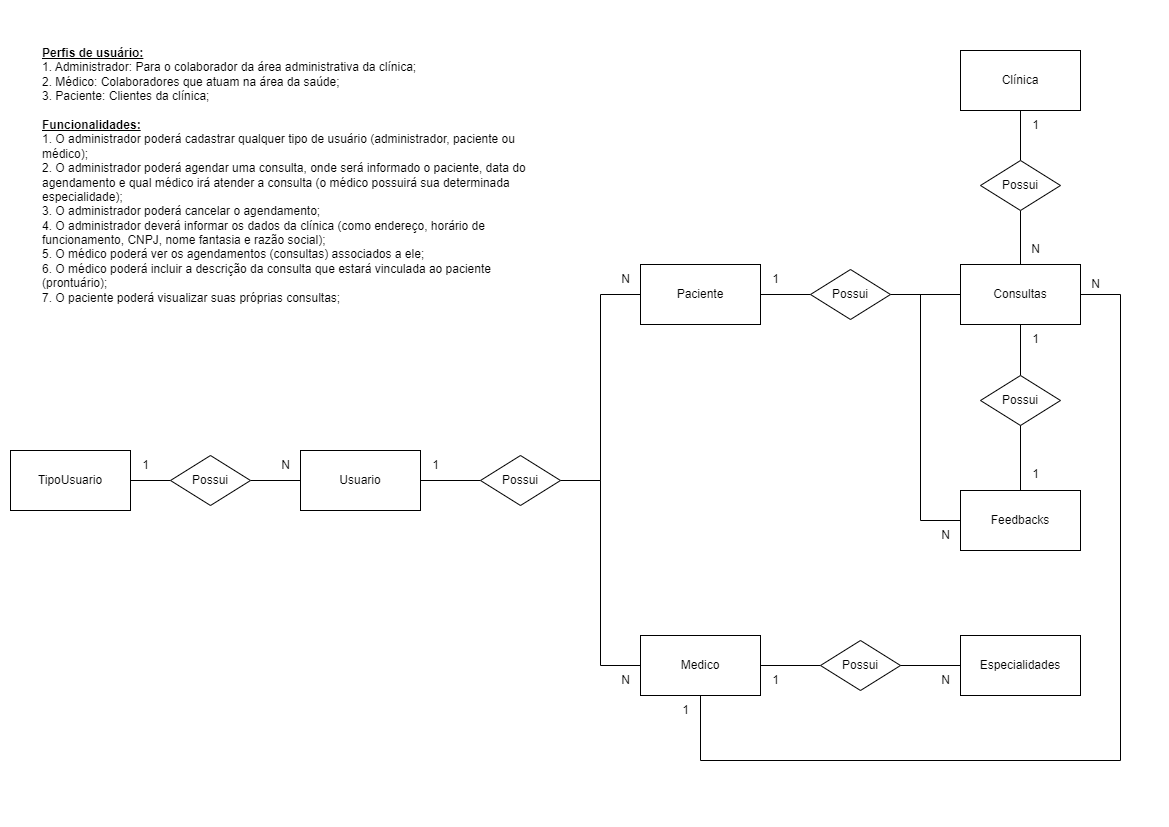

The diagram above was exported from draw.io. Its source (the exported page's mxGraphModel, read from the mxfile embedded in the PNG):
<mxGraphModel dx="2178" dy="1148" grid="1" gridSize="10" guides="1" tooltips="1" connect="1" arrows="1" fold="1" page="1" pageScale="1" pageWidth="1169" pageHeight="827" math="0" shadow="0">
  <root>
    <mxCell id="0" />
    <mxCell id="1" parent="0" />
    <mxCell id="ne7jSf7DrOvCsN56MbnJ-3" value="&lt;div&gt;&lt;b&gt;&lt;u&gt;Perfis de usuário:&lt;/u&gt;&lt;/b&gt;&lt;/div&gt;&lt;div&gt;1. Administrador: Para o colaborador da área administrativa da clínica;&lt;/div&gt;&lt;div&gt;2. Médico: Colaboradores que atuam na área da saúde;&lt;/div&gt;&lt;div&gt;3. Paciente: Clientes da clínica;&lt;/div&gt;&lt;div&gt;&lt;br&gt;&lt;/div&gt;&lt;div&gt;&lt;b&gt;&lt;u&gt;Funcionalidades:&lt;/u&gt;&lt;/b&gt;&lt;/div&gt;&lt;div&gt;1. O administrador poderá cadastrar qualquer tipo de usuário (administrador, paciente ou&lt;/div&gt;&lt;div&gt;médico);&lt;/div&gt;&lt;div&gt;2. O administrador poderá agendar uma consulta, onde será informado o paciente, data do&lt;/div&gt;&lt;div&gt;agendamento e qual médico irá atender a consulta (o médico possuirá sua determinada&lt;/div&gt;&lt;div&gt;especialidade);&lt;/div&gt;&lt;div&gt;3. O administrador poderá cancelar o agendamento;&lt;/div&gt;&lt;div&gt;4. O administrador deverá informar os dados da clínica (como endereço, horário de&lt;/div&gt;&lt;div&gt;funcionamento, CNPJ, nome fantasia e razão social);&lt;/div&gt;&lt;div&gt;5. O médico poderá ver os agendamentos (consultas) associados a ele;&lt;/div&gt;&lt;div&gt;6. O médico poderá incluir a descrição da consulta que estará vinculada ao paciente&lt;/div&gt;&lt;div&gt;(prontuário);&lt;/div&gt;&lt;div&gt;7. O paciente poderá visualizar suas próprias consultas;&lt;/div&gt;" style="text;html=1;align=left;verticalAlign=middle;resizable=0;points=[];autosize=1;fillColor=default;" parent="1" vertex="1">
      <mxGeometry x="40" y="40" width="510" height="270" as="geometry" />
    </mxCell>
    <mxCell id="SmmmVDqxumVeC9BOZVLX-3" value="" style="edgeStyle=orthogonalEdgeStyle;rounded=0;orthogonalLoop=1;jettySize=auto;html=1;endArrow=none;endFill=0;" edge="1" parent="1" source="ne7jSf7DrOvCsN56MbnJ-5" target="SmmmVDqxumVeC9BOZVLX-2">
      <mxGeometry relative="1" as="geometry" />
    </mxCell>
    <mxCell id="ne7jSf7DrOvCsN56MbnJ-5" value="TipoUsuario" style="rounded=0;whiteSpace=wrap;html=1;" parent="1" vertex="1">
      <mxGeometry x="10" y="450" width="120" height="60" as="geometry" />
    </mxCell>
    <mxCell id="SmmmVDqxumVeC9BOZVLX-88" style="edgeStyle=orthogonalEdgeStyle;rounded=0;orthogonalLoop=1;jettySize=auto;html=1;entryX=0;entryY=0.5;entryDx=0;entryDy=0;endArrow=none;endFill=0;" edge="1" parent="1" source="ne7jSf7DrOvCsN56MbnJ-8" target="SmmmVDqxumVeC9BOZVLX-13">
      <mxGeometry relative="1" as="geometry" />
    </mxCell>
    <mxCell id="ne7jSf7DrOvCsN56MbnJ-8" value="Paciente" style="rounded=0;whiteSpace=wrap;html=1;" parent="1" vertex="1">
      <mxGeometry x="640" y="264" width="120" height="60" as="geometry" />
    </mxCell>
    <mxCell id="SmmmVDqxumVeC9BOZVLX-91" value="" style="edgeStyle=orthogonalEdgeStyle;rounded=0;orthogonalLoop=1;jettySize=auto;html=1;endArrow=none;endFill=0;" edge="1" parent="1" source="ne7jSf7DrOvCsN56MbnJ-9" target="SmmmVDqxumVeC9BOZVLX-23">
      <mxGeometry relative="1" as="geometry" />
    </mxCell>
    <mxCell id="SmmmVDqxumVeC9BOZVLX-344" style="edgeStyle=orthogonalEdgeStyle;rounded=0;orthogonalLoop=1;jettySize=auto;html=1;entryX=1;entryY=0.5;entryDx=0;entryDy=0;endArrow=none;endFill=0;" edge="1" parent="1" source="ne7jSf7DrOvCsN56MbnJ-9" target="ne7jSf7DrOvCsN56MbnJ-13">
      <mxGeometry relative="1" as="geometry">
        <Array as="points">
          <mxPoint x="700" y="760" />
          <mxPoint x="1120" y="760" />
          <mxPoint x="1120" y="294" />
        </Array>
      </mxGeometry>
    </mxCell>
    <mxCell id="ne7jSf7DrOvCsN56MbnJ-9" value="Medico" style="rounded=0;whiteSpace=wrap;html=1;" parent="1" vertex="1">
      <mxGeometry x="640" y="635" width="120" height="60" as="geometry" />
    </mxCell>
    <mxCell id="SmmmVDqxumVeC9BOZVLX-14" value="" style="edgeStyle=orthogonalEdgeStyle;rounded=0;orthogonalLoop=1;jettySize=auto;html=1;endArrow=none;endFill=0;" edge="1" parent="1" source="ne7jSf7DrOvCsN56MbnJ-12" target="SmmmVDqxumVeC9BOZVLX-5">
      <mxGeometry relative="1" as="geometry" />
    </mxCell>
    <mxCell id="ne7jSf7DrOvCsN56MbnJ-12" value="Usuario" style="rounded=0;whiteSpace=wrap;html=1;" parent="1" vertex="1">
      <mxGeometry x="300" y="450" width="120" height="60" as="geometry" />
    </mxCell>
    <mxCell id="SmmmVDqxumVeC9BOZVLX-62" value="" style="edgeStyle=orthogonalEdgeStyle;rounded=0;orthogonalLoop=1;jettySize=auto;html=1;endArrow=none;endFill=0;" edge="1" parent="1" source="ne7jSf7DrOvCsN56MbnJ-13" target="SmmmVDqxumVeC9BOZVLX-61">
      <mxGeometry relative="1" as="geometry" />
    </mxCell>
    <mxCell id="ne7jSf7DrOvCsN56MbnJ-13" value="Consultas" style="rounded=0;whiteSpace=wrap;html=1;" parent="1" vertex="1">
      <mxGeometry x="960" y="264" width="120" height="60" as="geometry" />
    </mxCell>
    <mxCell id="SmmmVDqxumVeC9BOZVLX-1" value="Especialidades" style="rounded=0;whiteSpace=wrap;html=1;" vertex="1" parent="1">
      <mxGeometry x="960" y="635" width="120" height="60" as="geometry" />
    </mxCell>
    <mxCell id="SmmmVDqxumVeC9BOZVLX-4" value="" style="edgeStyle=orthogonalEdgeStyle;rounded=0;orthogonalLoop=1;jettySize=auto;html=1;endArrow=none;endFill=0;" edge="1" parent="1" source="SmmmVDqxumVeC9BOZVLX-2" target="ne7jSf7DrOvCsN56MbnJ-12">
      <mxGeometry relative="1" as="geometry" />
    </mxCell>
    <mxCell id="SmmmVDqxumVeC9BOZVLX-2" value="Possui" style="rhombus;whiteSpace=wrap;html=1;" vertex="1" parent="1">
      <mxGeometry x="170" y="455" width="80" height="50" as="geometry" />
    </mxCell>
    <mxCell id="SmmmVDqxumVeC9BOZVLX-39" style="edgeStyle=orthogonalEdgeStyle;rounded=0;orthogonalLoop=1;jettySize=auto;html=1;entryX=0;entryY=0.5;entryDx=0;entryDy=0;endArrow=none;endFill=0;" edge="1" parent="1" source="SmmmVDqxumVeC9BOZVLX-5" target="ne7jSf7DrOvCsN56MbnJ-9">
      <mxGeometry relative="1" as="geometry" />
    </mxCell>
    <mxCell id="SmmmVDqxumVeC9BOZVLX-81" style="edgeStyle=orthogonalEdgeStyle;rounded=0;orthogonalLoop=1;jettySize=auto;html=1;entryX=0;entryY=0.5;entryDx=0;entryDy=0;endArrow=none;endFill=0;" edge="1" parent="1" source="SmmmVDqxumVeC9BOZVLX-5" target="ne7jSf7DrOvCsN56MbnJ-8">
      <mxGeometry relative="1" as="geometry" />
    </mxCell>
    <mxCell id="SmmmVDqxumVeC9BOZVLX-5" value="Possui" style="rhombus;whiteSpace=wrap;html=1;" vertex="1" parent="1">
      <mxGeometry x="480" y="455" width="80" height="50" as="geometry" />
    </mxCell>
    <mxCell id="SmmmVDqxumVeC9BOZVLX-89" style="edgeStyle=orthogonalEdgeStyle;rounded=0;orthogonalLoop=1;jettySize=auto;html=1;entryX=0;entryY=0.5;entryDx=0;entryDy=0;endArrow=none;endFill=0;" edge="1" parent="1" source="SmmmVDqxumVeC9BOZVLX-13" target="ne7jSf7DrOvCsN56MbnJ-13">
      <mxGeometry relative="1" as="geometry" />
    </mxCell>
    <mxCell id="SmmmVDqxumVeC9BOZVLX-342" style="edgeStyle=orthogonalEdgeStyle;rounded=0;orthogonalLoop=1;jettySize=auto;html=1;entryX=0;entryY=0.5;entryDx=0;entryDy=0;endArrow=none;endFill=0;" edge="1" parent="1" source="SmmmVDqxumVeC9BOZVLX-13" target="SmmmVDqxumVeC9BOZVLX-60">
      <mxGeometry relative="1" as="geometry">
        <Array as="points">
          <mxPoint x="920" y="294" />
          <mxPoint x="920" y="520" />
        </Array>
      </mxGeometry>
    </mxCell>
    <mxCell id="SmmmVDqxumVeC9BOZVLX-13" value="Possui" style="rhombus;whiteSpace=wrap;html=1;" vertex="1" parent="1">
      <mxGeometry x="810" y="269" width="80" height="50" as="geometry" />
    </mxCell>
    <mxCell id="SmmmVDqxumVeC9BOZVLX-92" value="" style="edgeStyle=orthogonalEdgeStyle;rounded=0;orthogonalLoop=1;jettySize=auto;html=1;endArrow=none;endFill=0;" edge="1" parent="1" source="SmmmVDqxumVeC9BOZVLX-23" target="SmmmVDqxumVeC9BOZVLX-1">
      <mxGeometry relative="1" as="geometry" />
    </mxCell>
    <mxCell id="SmmmVDqxumVeC9BOZVLX-23" value="Possui" style="rhombus;whiteSpace=wrap;html=1;" vertex="1" parent="1">
      <mxGeometry x="820" y="640" width="80" height="50" as="geometry" />
    </mxCell>
    <mxCell id="SmmmVDqxumVeC9BOZVLX-31" value="1" style="text;html=1;align=center;verticalAlign=middle;resizable=0;points=[];autosize=1;strokeColor=none;fillColor=none;" vertex="1" parent="1">
      <mxGeometry x="130" y="450" width="30" height="30" as="geometry" />
    </mxCell>
    <mxCell id="SmmmVDqxumVeC9BOZVLX-32" value="N" style="text;html=1;align=center;verticalAlign=middle;resizable=0;points=[];autosize=1;strokeColor=none;fillColor=none;" vertex="1" parent="1">
      <mxGeometry x="270" y="450" width="30" height="30" as="geometry" />
    </mxCell>
    <mxCell id="SmmmVDqxumVeC9BOZVLX-44" value="1" style="text;html=1;align=center;verticalAlign=middle;resizable=0;points=[];autosize=1;strokeColor=none;fillColor=none;" vertex="1" parent="1">
      <mxGeometry x="420" y="450" width="30" height="30" as="geometry" />
    </mxCell>
    <mxCell id="SmmmVDqxumVeC9BOZVLX-46" value="N" style="text;html=1;align=center;verticalAlign=middle;resizable=0;points=[];autosize=1;strokeColor=none;fillColor=none;" vertex="1" parent="1">
      <mxGeometry x="610" y="264" width="30" height="30" as="geometry" />
    </mxCell>
    <mxCell id="SmmmVDqxumVeC9BOZVLX-55" value="" style="edgeStyle=orthogonalEdgeStyle;rounded=0;orthogonalLoop=1;jettySize=auto;html=1;endArrow=none;endFill=0;" edge="1" parent="1" source="SmmmVDqxumVeC9BOZVLX-53" target="ne7jSf7DrOvCsN56MbnJ-13">
      <mxGeometry relative="1" as="geometry" />
    </mxCell>
    <mxCell id="SmmmVDqxumVeC9BOZVLX-343" value="" style="edgeStyle=orthogonalEdgeStyle;rounded=0;orthogonalLoop=1;jettySize=auto;html=1;endArrow=none;endFill=0;" edge="1" parent="1" source="SmmmVDqxumVeC9BOZVLX-53" target="SmmmVDqxumVeC9BOZVLX-76">
      <mxGeometry relative="1" as="geometry" />
    </mxCell>
    <mxCell id="SmmmVDqxumVeC9BOZVLX-53" value="Possui" style="rhombus;whiteSpace=wrap;html=1;" vertex="1" parent="1">
      <mxGeometry x="980" y="160" width="80" height="50" as="geometry" />
    </mxCell>
    <mxCell id="SmmmVDqxumVeC9BOZVLX-60" value="Feedbacks" style="rounded=0;whiteSpace=wrap;html=1;" vertex="1" parent="1">
      <mxGeometry x="960" y="490" width="120" height="60" as="geometry" />
    </mxCell>
    <mxCell id="SmmmVDqxumVeC9BOZVLX-63" value="" style="edgeStyle=orthogonalEdgeStyle;rounded=0;orthogonalLoop=1;jettySize=auto;html=1;endArrow=none;endFill=0;" edge="1" parent="1" source="SmmmVDqxumVeC9BOZVLX-61" target="SmmmVDqxumVeC9BOZVLX-60">
      <mxGeometry relative="1" as="geometry" />
    </mxCell>
    <mxCell id="SmmmVDqxumVeC9BOZVLX-61" value="Possui" style="rhombus;whiteSpace=wrap;html=1;" vertex="1" parent="1">
      <mxGeometry x="980" y="375" width="80" height="50" as="geometry" />
    </mxCell>
    <mxCell id="SmmmVDqxumVeC9BOZVLX-68" value="1" style="text;html=1;align=center;verticalAlign=middle;resizable=0;points=[];autosize=1;strokeColor=none;fillColor=none;" vertex="1" parent="1">
      <mxGeometry x="1020" y="110" width="30" height="30" as="geometry" />
    </mxCell>
    <mxCell id="SmmmVDqxumVeC9BOZVLX-69" value="N" style="text;html=1;align=center;verticalAlign=middle;resizable=0;points=[];autosize=1;strokeColor=none;fillColor=none;" vertex="1" parent="1">
      <mxGeometry x="1020" y="234" width="30" height="30" as="geometry" />
    </mxCell>
    <mxCell id="SmmmVDqxumVeC9BOZVLX-70" value="1" style="text;html=1;align=center;verticalAlign=middle;resizable=0;points=[];autosize=1;strokeColor=none;fillColor=none;" vertex="1" parent="1">
      <mxGeometry x="1020" y="324" width="30" height="30" as="geometry" />
    </mxCell>
    <mxCell id="SmmmVDqxumVeC9BOZVLX-71" value="1" style="text;html=1;align=center;verticalAlign=middle;resizable=0;points=[];autosize=1;strokeColor=none;fillColor=none;" vertex="1" parent="1">
      <mxGeometry x="1020" y="459" width="30" height="30" as="geometry" />
    </mxCell>
    <mxCell id="SmmmVDqxumVeC9BOZVLX-76" value="Clínica" style="rounded=0;whiteSpace=wrap;html=1;" vertex="1" parent="1">
      <mxGeometry x="960" y="50" width="120" height="60" as="geometry" />
    </mxCell>
    <mxCell id="SmmmVDqxumVeC9BOZVLX-94" value="1" style="text;html=1;align=center;verticalAlign=middle;resizable=0;points=[];autosize=1;strokeColor=none;fillColor=none;" vertex="1" parent="1">
      <mxGeometry x="760" y="264" width="30" height="30" as="geometry" />
    </mxCell>
    <mxCell id="SmmmVDqxumVeC9BOZVLX-95" value="N" style="text;html=1;align=center;verticalAlign=middle;resizable=0;points=[];autosize=1;strokeColor=none;fillColor=none;" vertex="1" parent="1">
      <mxGeometry x="930" y="520" width="30" height="30" as="geometry" />
    </mxCell>
    <mxCell id="SmmmVDqxumVeC9BOZVLX-96" value="N" style="text;html=1;align=center;verticalAlign=middle;resizable=0;points=[];autosize=1;strokeColor=none;fillColor=none;" vertex="1" parent="1">
      <mxGeometry x="930" y="665" width="30" height="30" as="geometry" />
    </mxCell>
    <mxCell id="SmmmVDqxumVeC9BOZVLX-97" value="1" style="text;html=1;align=center;verticalAlign=middle;resizable=0;points=[];autosize=1;strokeColor=none;fillColor=none;" vertex="1" parent="1">
      <mxGeometry x="760" y="665" width="30" height="30" as="geometry" />
    </mxCell>
    <mxCell id="SmmmVDqxumVeC9BOZVLX-98" value="N" style="text;html=1;align=center;verticalAlign=middle;resizable=0;points=[];autosize=1;strokeColor=none;fillColor=none;" vertex="1" parent="1">
      <mxGeometry x="610" y="665" width="30" height="30" as="geometry" />
    </mxCell>
    <mxCell id="SmmmVDqxumVeC9BOZVLX-345" value="1" style="text;html=1;align=center;verticalAlign=middle;resizable=0;points=[];autosize=1;strokeColor=none;fillColor=none;" vertex="1" parent="1">
      <mxGeometry x="670" y="695" width="30" height="30" as="geometry" />
    </mxCell>
    <mxCell id="SmmmVDqxumVeC9BOZVLX-346" value="N" style="text;html=1;align=center;verticalAlign=middle;resizable=0;points=[];autosize=1;strokeColor=none;fillColor=none;" vertex="1" parent="1">
      <mxGeometry x="1080" y="269" width="30" height="30" as="geometry" />
    </mxCell>
  </root>
</mxGraphModel>